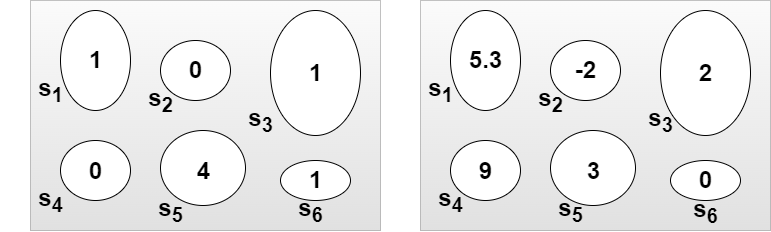

The diagram above was exported from draw.io. Its source (the exported page's mxGraphModel, read from the mxfile embedded in the PNG):
<mxGraphModel dx="1207" dy="791" grid="1" gridSize="10" guides="1" tooltips="1" connect="1" arrows="1" fold="1" page="1" pageScale="1" pageWidth="1654" pageHeight="1169" math="0" shadow="0">
  <root>
    <mxCell id="0" />
    <mxCell id="1" parent="0" />
    <mxCell id="fKAvpntevW0luMqnTmCd-11" value="" style="verticalLabelPosition=bottom;verticalAlign=top;html=1;shape=mxgraph.basic.rect;fillColor2=none;strokeWidth=1;size=20;indent=5;opacity=40;fillColor=#f5f5f5;gradientColor=#b3b3b3;strokeColor=#666666;" vertex="1" parent="1">
      <mxGeometry x="480" y="250" width="350" height="230" as="geometry" />
    </mxCell>
    <mxCell id="fKAvpntevW0luMqnTmCd-12" value="" style="ellipse;whiteSpace=wrap;html=1;direction=south;" vertex="1" parent="1">
      <mxGeometry x="510" y="260" width="70" height="100" as="geometry" />
    </mxCell>
    <mxCell id="fKAvpntevW0luMqnTmCd-13" value="" style="ellipse;whiteSpace=wrap;html=1;direction=south;" vertex="1" parent="1">
      <mxGeometry x="720" y="260" width="90" height="125" as="geometry" />
    </mxCell>
    <mxCell id="fKAvpntevW0luMqnTmCd-14" value="" style="ellipse;whiteSpace=wrap;html=1;" vertex="1" parent="1">
      <mxGeometry x="610" y="380" width="85" height="75" as="geometry" />
    </mxCell>
    <mxCell id="fKAvpntevW0luMqnTmCd-15" value="" style="ellipse;whiteSpace=wrap;html=1;" vertex="1" parent="1">
      <mxGeometry x="730" y="410" width="70" height="40" as="geometry" />
    </mxCell>
    <mxCell id="fKAvpntevW0luMqnTmCd-16" value="" style="ellipse;whiteSpace=wrap;html=1;" vertex="1" parent="1">
      <mxGeometry x="610" y="290" width="70" height="60" as="geometry" />
    </mxCell>
    <mxCell id="fKAvpntevW0luMqnTmCd-17" value="" style="ellipse;whiteSpace=wrap;html=1;" vertex="1" parent="1">
      <mxGeometry x="510" y="390" width="70" height="60" as="geometry" />
    </mxCell>
    <mxCell id="fKAvpntevW0luMqnTmCd-20" value="5.3" style="text;strokeColor=none;fillColor=none;html=1;fontSize=24;fontStyle=1;verticalAlign=middle;align=center;" vertex="1" parent="1">
      <mxGeometry x="495" y="290" width="100" height="40" as="geometry" />
    </mxCell>
    <mxCell id="fKAvpntevW0luMqnTmCd-25" value="2" style="text;strokeColor=none;fillColor=none;html=1;fontSize=24;fontStyle=1;verticalAlign=middle;align=center;" vertex="1" parent="1">
      <mxGeometry x="715" y="302.5" width="100" height="40" as="geometry" />
    </mxCell>
    <mxCell id="fKAvpntevW0luMqnTmCd-26" value="9" style="text;strokeColor=none;fillColor=none;html=1;fontSize=24;fontStyle=1;verticalAlign=middle;align=center;" vertex="1" parent="1">
      <mxGeometry x="500" y="381" width="90" height="80" as="geometry" />
    </mxCell>
    <mxCell id="fKAvpntevW0luMqnTmCd-27" value="0" style="text;strokeColor=none;fillColor=none;html=1;fontSize=24;fontStyle=1;verticalAlign=middle;align=center;" vertex="1" parent="1">
      <mxGeometry x="715" y="410" width="100" height="40" as="geometry" />
    </mxCell>
    <mxCell id="fKAvpntevW0luMqnTmCd-28" value="3" style="text;strokeColor=none;fillColor=none;html=1;fontSize=24;fontStyle=1;verticalAlign=middle;align=center;" vertex="1" parent="1">
      <mxGeometry x="602.5" y="401" width="100" height="40" as="geometry" />
    </mxCell>
    <mxCell id="fKAvpntevW0luMqnTmCd-29" value="-2" style="text;strokeColor=none;fillColor=none;html=1;fontSize=24;fontStyle=1;verticalAlign=middle;align=center;" vertex="1" parent="1">
      <mxGeometry x="595" y="300" width="100" height="40" as="geometry" />
    </mxCell>
    <mxCell id="fKAvpntevW0luMqnTmCd-34" value="" style="verticalLabelPosition=bottom;verticalAlign=top;html=1;shape=mxgraph.basic.rect;fillColor2=none;strokeWidth=1;size=20;indent=5;opacity=40;fillColor=#f5f5f5;gradientColor=#b3b3b3;strokeColor=#666666;" vertex="1" parent="1">
      <mxGeometry x="90" y="250" width="350" height="230" as="geometry" />
    </mxCell>
    <mxCell id="fKAvpntevW0luMqnTmCd-35" value="" style="ellipse;whiteSpace=wrap;html=1;direction=south;" vertex="1" parent="1">
      <mxGeometry x="120" y="260" width="70" height="100" as="geometry" />
    </mxCell>
    <mxCell id="fKAvpntevW0luMqnTmCd-36" value="" style="ellipse;whiteSpace=wrap;html=1;direction=south;" vertex="1" parent="1">
      <mxGeometry x="330" y="260" width="90" height="125" as="geometry" />
    </mxCell>
    <mxCell id="fKAvpntevW0luMqnTmCd-37" value="" style="ellipse;whiteSpace=wrap;html=1;" vertex="1" parent="1">
      <mxGeometry x="220" y="380" width="85" height="75" as="geometry" />
    </mxCell>
    <mxCell id="fKAvpntevW0luMqnTmCd-38" value="" style="ellipse;whiteSpace=wrap;html=1;" vertex="1" parent="1">
      <mxGeometry x="340" y="410" width="70" height="40" as="geometry" />
    </mxCell>
    <mxCell id="fKAvpntevW0luMqnTmCd-39" value="" style="ellipse;whiteSpace=wrap;html=1;" vertex="1" parent="1">
      <mxGeometry x="220" y="290" width="70" height="60" as="geometry" />
    </mxCell>
    <mxCell id="fKAvpntevW0luMqnTmCd-40" value="" style="ellipse;whiteSpace=wrap;html=1;" vertex="1" parent="1">
      <mxGeometry x="120" y="390" width="70" height="60" as="geometry" />
    </mxCell>
    <mxCell id="fKAvpntevW0luMqnTmCd-41" value="1" style="text;strokeColor=none;fillColor=none;html=1;fontSize=24;fontStyle=1;verticalAlign=middle;align=center;" vertex="1" parent="1">
      <mxGeometry x="105" y="290" width="100" height="40" as="geometry" />
    </mxCell>
    <mxCell id="fKAvpntevW0luMqnTmCd-42" value="1" style="text;strokeColor=none;fillColor=none;html=1;fontSize=24;fontStyle=1;verticalAlign=middle;align=center;" vertex="1" parent="1">
      <mxGeometry x="325" y="302.5" width="100" height="40" as="geometry" />
    </mxCell>
    <mxCell id="fKAvpntevW0luMqnTmCd-43" value="0" style="text;strokeColor=none;fillColor=none;html=1;fontSize=24;fontStyle=1;verticalAlign=middle;align=center;" vertex="1" parent="1">
      <mxGeometry x="110" y="381" width="90" height="80" as="geometry" />
    </mxCell>
    <mxCell id="fKAvpntevW0luMqnTmCd-44" value="1" style="text;strokeColor=none;fillColor=none;html=1;fontSize=24;fontStyle=1;verticalAlign=middle;align=center;" vertex="1" parent="1">
      <mxGeometry x="325" y="410" width="100" height="40" as="geometry" />
    </mxCell>
    <mxCell id="fKAvpntevW0luMqnTmCd-45" value="4" style="text;strokeColor=none;fillColor=none;html=1;fontSize=24;fontStyle=1;verticalAlign=middle;align=center;" vertex="1" parent="1">
      <mxGeometry x="212.5" y="401" width="100" height="40" as="geometry" />
    </mxCell>
    <mxCell id="fKAvpntevW0luMqnTmCd-46" value="0" style="text;strokeColor=none;fillColor=none;html=1;fontSize=24;fontStyle=1;verticalAlign=middle;align=center;" vertex="1" parent="1">
      <mxGeometry x="205" y="300" width="100" height="40" as="geometry" />
    </mxCell>
    <mxCell id="fKAvpntevW0luMqnTmCd-47" value="s&lt;sub&gt;1&lt;/sub&gt;" style="text;strokeColor=none;fillColor=none;html=1;fontSize=24;fontStyle=1;verticalAlign=middle;align=center;" vertex="1" parent="1">
      <mxGeometry x="450" y="320" width="100" height="40" as="geometry" />
    </mxCell>
    <mxCell id="fKAvpntevW0luMqnTmCd-48" value="s&lt;sub&gt;1&lt;/sub&gt;" style="text;strokeColor=none;fillColor=none;html=1;fontSize=24;fontStyle=1;verticalAlign=middle;align=center;" vertex="1" parent="1">
      <mxGeometry x="60" y="320" width="100" height="40" as="geometry" />
    </mxCell>
    <mxCell id="fKAvpntevW0luMqnTmCd-49" value="s&lt;sub&gt;2&lt;/sub&gt;" style="text;strokeColor=none;fillColor=none;html=1;fontSize=24;fontStyle=1;verticalAlign=middle;align=center;" vertex="1" parent="1">
      <mxGeometry x="560" y="330" width="100" height="40" as="geometry" />
    </mxCell>
    <mxCell id="fKAvpntevW0luMqnTmCd-50" value="s&lt;sub&gt;2&lt;/sub&gt;" style="text;strokeColor=none;fillColor=none;html=1;fontSize=24;fontStyle=1;verticalAlign=middle;align=center;" vertex="1" parent="1">
      <mxGeometry x="170" y="330" width="100" height="40" as="geometry" />
    </mxCell>
    <mxCell id="fKAvpntevW0luMqnTmCd-51" value="s&lt;sub&gt;3&lt;/sub&gt;" style="text;strokeColor=none;fillColor=none;html=1;fontSize=24;fontStyle=1;verticalAlign=middle;align=center;" vertex="1" parent="1">
      <mxGeometry x="670" y="350" width="100" height="40" as="geometry" />
    </mxCell>
    <mxCell id="fKAvpntevW0luMqnTmCd-52" value="s&lt;sub&gt;3&lt;/sub&gt;" style="text;strokeColor=none;fillColor=none;html=1;fontSize=24;fontStyle=1;verticalAlign=middle;align=center;" vertex="1" parent="1">
      <mxGeometry x="270" y="350" width="100" height="40" as="geometry" />
    </mxCell>
    <mxCell id="fKAvpntevW0luMqnTmCd-53" value="s&lt;sub&gt;4&lt;/sub&gt;" style="text;strokeColor=none;fillColor=none;html=1;fontSize=24;fontStyle=1;verticalAlign=middle;align=center;" vertex="1" parent="1">
      <mxGeometry x="460" y="430" width="100" height="40" as="geometry" />
    </mxCell>
    <mxCell id="fKAvpntevW0luMqnTmCd-54" value="s&lt;sub&gt;4&lt;/sub&gt;" style="text;strokeColor=none;fillColor=none;html=1;fontSize=24;fontStyle=1;verticalAlign=middle;align=center;" vertex="1" parent="1">
      <mxGeometry x="60" y="430" width="100" height="40" as="geometry" />
    </mxCell>
    <mxCell id="fKAvpntevW0luMqnTmCd-55" value="s&lt;sub&gt;5&lt;/sub&gt;" style="text;strokeColor=none;fillColor=none;html=1;fontSize=24;fontStyle=1;verticalAlign=middle;align=center;" vertex="1" parent="1">
      <mxGeometry x="580" y="440" width="100" height="40" as="geometry" />
    </mxCell>
    <mxCell id="fKAvpntevW0luMqnTmCd-56" value="s&lt;sub&gt;5&lt;/sub&gt;" style="text;strokeColor=none;fillColor=none;html=1;fontSize=24;fontStyle=1;verticalAlign=middle;align=center;" vertex="1" parent="1">
      <mxGeometry x="180" y="440" width="100" height="40" as="geometry" />
    </mxCell>
    <mxCell id="fKAvpntevW0luMqnTmCd-57" value="s&lt;sub&gt;6&lt;/sub&gt;" style="text;strokeColor=none;fillColor=none;html=1;fontSize=24;fontStyle=1;verticalAlign=middle;align=center;" vertex="1" parent="1">
      <mxGeometry x="715" y="441" width="100" height="40" as="geometry" />
    </mxCell>
    <mxCell id="fKAvpntevW0luMqnTmCd-58" value="s&lt;sub&gt;6&lt;/sub&gt;" style="text;strokeColor=none;fillColor=none;html=1;fontSize=24;fontStyle=1;verticalAlign=middle;align=center;" vertex="1" parent="1">
      <mxGeometry x="320" y="440" width="100" height="40" as="geometry" />
    </mxCell>
  </root>
</mxGraphModel>